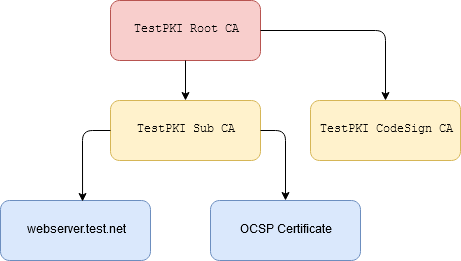

The diagram above was exported from draw.io. Its source (the exported page's mxGraphModel, read from the mxfile embedded in the PNG):
<mxGraphModel dx="1422" dy="779" grid="1" gridSize="10" guides="1" tooltips="1" connect="1" arrows="1" fold="1" page="1" pageScale="1" pageWidth="850" pageHeight="1100" math="0" shadow="0">
  <root>
    <mxCell id="0" />
    <mxCell id="1" parent="0" />
    <mxCell id="4yNlOhvOPVBNBV4AFn9E-4" value="&lt;pre&gt;&lt;code class=&quot;hljs nix&quot;&gt;&lt;span class=&quot;hljs-string&quot;&gt;TestPKI CodeSign CA&lt;/span&gt;&lt;/code&gt;&lt;/pre&gt;" style="rounded=1;whiteSpace=wrap;html=1;fillColor=#fff2cc;strokeColor=#d6b656;" vertex="1" parent="1">
      <mxGeometry x="360" y="200" width="150" height="60" as="geometry" />
    </mxCell>
    <mxCell id="4yNlOhvOPVBNBV4AFn9E-6" value="&lt;pre&gt;&lt;code class=&quot;hljs nix&quot;&gt;&lt;span class=&quot;hljs-string&quot;&gt;TestPKI Sub CA&lt;/span&gt;&lt;/code&gt;&lt;/pre&gt;" style="rounded=1;whiteSpace=wrap;html=1;fillColor=#fff2cc;strokeColor=#d6b656;" vertex="1" parent="1">
      <mxGeometry x="160" y="200" width="150" height="60" as="geometry" />
    </mxCell>
    <mxCell id="4yNlOhvOPVBNBV4AFn9E-7" value="&lt;pre&gt;&lt;code class=&quot;hljs nix&quot;&gt;&lt;span class=&quot;hljs-string&quot;&gt;TestPKI Root CA&lt;/span&gt;&lt;/code&gt;&lt;/pre&gt;" style="rounded=1;whiteSpace=wrap;html=1;fillColor=#f8cecc;strokeColor=#b85450;" vertex="1" parent="1">
      <mxGeometry x="160" y="100" width="150" height="60" as="geometry" />
    </mxCell>
    <mxCell id="4yNlOhvOPVBNBV4AFn9E-8" value="webserver.test.net" style="rounded=1;whiteSpace=wrap;html=1;fillColor=#dae8fc;strokeColor=#6c8ebf;" vertex="1" parent="1">
      <mxGeometry x="50" y="300" width="150" height="60" as="geometry" />
    </mxCell>
    <mxCell id="4yNlOhvOPVBNBV4AFn9E-9" value="" style="endArrow=classic;html=1;exitX=0.5;exitY=1;exitDx=0;exitDy=0;entryX=0.5;entryY=0;entryDx=0;entryDy=0;" edge="1" parent="1" source="4yNlOhvOPVBNBV4AFn9E-7" target="4yNlOhvOPVBNBV4AFn9E-6">
      <mxGeometry width="50" height="50" relative="1" as="geometry">
        <mxPoint x="50" y="490" as="sourcePoint" />
        <mxPoint x="100" y="440" as="targetPoint" />
      </mxGeometry>
    </mxCell>
    <mxCell id="4yNlOhvOPVBNBV4AFn9E-11" value="" style="endArrow=classic;html=1;exitX=1;exitY=0.5;exitDx=0;exitDy=0;entryX=0.5;entryY=0;entryDx=0;entryDy=0;" edge="1" parent="1" source="4yNlOhvOPVBNBV4AFn9E-7" target="4yNlOhvOPVBNBV4AFn9E-4">
      <mxGeometry width="50" height="50" relative="1" as="geometry">
        <mxPoint x="160" y="430" as="sourcePoint" />
        <mxPoint x="210" y="380" as="targetPoint" />
        <Array as="points">
          <mxPoint x="435" y="130" />
        </Array>
      </mxGeometry>
    </mxCell>
    <mxCell id="4yNlOhvOPVBNBV4AFn9E-13" value="OCSP Certificate" style="rounded=1;whiteSpace=wrap;html=1;fillColor=#dae8fc;strokeColor=#6c8ebf;" vertex="1" parent="1">
      <mxGeometry x="260" y="300" width="150" height="60" as="geometry" />
    </mxCell>
    <mxCell id="4yNlOhvOPVBNBV4AFn9E-14" value="" style="endArrow=classic;html=1;exitX=0;exitY=0.5;exitDx=0;exitDy=0;entryX=0.547;entryY=0.017;entryDx=0;entryDy=0;entryPerimeter=0;" edge="1" parent="1" source="4yNlOhvOPVBNBV4AFn9E-6" target="4yNlOhvOPVBNBV4AFn9E-8">
      <mxGeometry width="50" height="50" relative="1" as="geometry">
        <mxPoint x="50" y="430" as="sourcePoint" />
        <mxPoint x="100" y="380" as="targetPoint" />
        <Array as="points">
          <mxPoint x="132" y="230" />
        </Array>
      </mxGeometry>
    </mxCell>
    <mxCell id="4yNlOhvOPVBNBV4AFn9E-15" value="" style="endArrow=classic;html=1;exitX=1;exitY=0.5;exitDx=0;exitDy=0;entryX=0.5;entryY=0;entryDx=0;entryDy=0;" edge="1" parent="1" source="4yNlOhvOPVBNBV4AFn9E-6" target="4yNlOhvOPVBNBV4AFn9E-13">
      <mxGeometry width="50" height="50" relative="1" as="geometry">
        <mxPoint x="170" y="240" as="sourcePoint" />
        <mxPoint x="142.04999999999995" y="311.02" as="targetPoint" />
        <Array as="points">
          <mxPoint x="335" y="230" />
        </Array>
      </mxGeometry>
    </mxCell>
  </root>
</mxGraphModel>